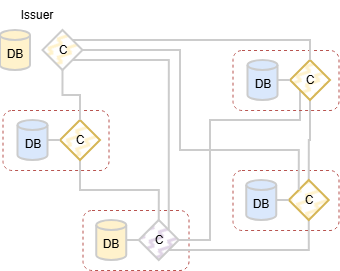

The diagram above was exported from draw.io. Its source (the exported page's mxGraphModel, read from the mxfile embedded in the PNG):
<mxGraphModel dx="1212" dy="701" grid="1" gridSize="10" guides="1" tooltips="1" connect="1" arrows="1" fold="1" page="1" pageScale="1" pageWidth="850" pageHeight="1100" math="0" shadow="0">
  <root>
    <mxCell id="0" />
    <mxCell id="1" parent="0" />
    <mxCell id="Isf_lbRBnBz18JX9-D4n-1078" parent="1" style="rounded=1;whiteSpace=wrap;html=1;fillColor=none;dashed=1;strokeColor=#b85450;" value="" vertex="1">
      <mxGeometry height="60" width="106" x="72.5" y="180" as="geometry" />
    </mxCell>
    <mxCell id="Isf_lbRBnBz18JX9-D4n-1079" parent="1" style="rounded=1;whiteSpace=wrap;html=1;fillColor=none;dashed=1;strokeColor=#b85450;" value="" vertex="1">
      <mxGeometry height="60" width="106" x="152.5" y="280" as="geometry" />
    </mxCell>
    <mxCell id="Isf_lbRBnBz18JX9-D4n-1080" parent="1" style="shape=cylinder3;whiteSpace=wrap;html=1;boundedLbl=1;backgroundOutline=1;size=4.999999999999943;fillColor=#fff2cc;strokeColor=#CCCCCC;strokeWidth=2;" value="DB" vertex="1">
      <mxGeometry height="40" width="30" x="166.25" y="290" as="geometry" />
    </mxCell>
    <mxCell id="Isf_lbRBnBz18JX9-D4n-1081" edge="1" parent="1" source="Isf_lbRBnBz18JX9-D4n-1084" style="rounded=0;orthogonalLoop=1;jettySize=auto;html=1;exitX=0.5;exitY=0;exitDx=0;exitDy=0;entryX=0.5;entryY=1;entryDx=0;entryDy=0;strokeWidth=2;strokeColor=#CCCCCC;endArrow=none;endFill=0;edgeStyle=orthogonalEdgeStyle;" target="Isf_lbRBnBz18JX9-D4n-1086">
      <mxGeometry relative="1" as="geometry" />
    </mxCell>
    <mxCell id="Isf_lbRBnBz18JX9-D4n-1082" edge="1" parent="1" source="Isf_lbRBnBz18JX9-D4n-1084" style="edgeStyle=orthogonalEdgeStyle;rounded=0;orthogonalLoop=1;jettySize=auto;html=1;exitX=1;exitY=0.5;exitDx=0;exitDy=0;entryX=0;entryY=1;entryDx=0;entryDy=0;strokeWidth=2;strokeColor=#CCCCCC;endArrow=none;endFill=0;" target="Isf_lbRBnBz18JX9-D4n-1095">
      <mxGeometry relative="1" as="geometry">
        <Array as="points">
          <mxPoint x="280" y="310" />
          <mxPoint x="280" y="190" />
          <mxPoint x="370" y="190" />
        </Array>
      </mxGeometry>
    </mxCell>
    <mxCell id="Isf_lbRBnBz18JX9-D4n-1083" edge="1" parent="1" source="Isf_lbRBnBz18JX9-D4n-1084" style="edgeStyle=orthogonalEdgeStyle;rounded=0;orthogonalLoop=1;jettySize=auto;html=1;exitX=1;exitY=1;exitDx=0;exitDy=0;entryX=0.5;entryY=1;entryDx=0;entryDy=0;strokeWidth=2;endArrow=none;endFill=0;strokeColor=#CCCCCC;" target="Isf_lbRBnBz18JX9-D4n-1093">
      <mxGeometry relative="1" as="geometry" />
    </mxCell>
    <mxCell id="Isf_lbRBnBz18JX9-D4n-1084" parent="1" style="rhombus;whiteSpace=wrap;html=1;fillColor=#e1d5e7;strokeColor=#CCCCCC;strokeWidth=2;fillStyle=zigzag-line;" value="C" vertex="1">
      <mxGeometry height="40" width="40" x="208.75" y="290" as="geometry" />
    </mxCell>
    <mxCell id="Isf_lbRBnBz18JX9-D4n-1085" parent="1" style="shape=cylinder3;whiteSpace=wrap;html=1;boundedLbl=1;backgroundOutline=1;size=4.999999999999943;fillColor=#dae8fc;strokeColor=#CCCCCC;strokeWidth=2;" value="DB" vertex="1">
      <mxGeometry height="40" width="30" x="87.5" y="190" as="geometry" />
    </mxCell>
    <mxCell id="Isf_lbRBnBz18JX9-D4n-1086" parent="1" style="rhombus;whiteSpace=wrap;html=1;fillColor=#fff2cc;strokeColor=#d6b656;strokeWidth=2;fillStyle=zigzag-line;" value="C" vertex="1">
      <mxGeometry height="40" width="40" x="130" y="190" as="geometry" />
    </mxCell>
    <mxCell id="Isf_lbRBnBz18JX9-D4n-1087" edge="1" parent="1" source="Isf_lbRBnBz18JX9-D4n-1084" style="edgeStyle=orthogonalEdgeStyle;rounded=0;orthogonalLoop=1;jettySize=auto;html=1;exitX=0;exitY=0.5;exitDx=0;exitDy=0;entryX=1;entryY=0.5;entryDx=0;entryDy=0;entryPerimeter=0;strokeWidth=2;strokeColor=#CCCCCC;endArrow=none;endFill=0;" target="Isf_lbRBnBz18JX9-D4n-1080">
      <mxGeometry relative="1" as="geometry" />
    </mxCell>
    <mxCell id="Isf_lbRBnBz18JX9-D4n-1088" edge="1" parent="1" source="Isf_lbRBnBz18JX9-D4n-1086" style="edgeStyle=orthogonalEdgeStyle;rounded=0;orthogonalLoop=1;jettySize=auto;html=1;exitX=0;exitY=0.5;exitDx=0;exitDy=0;entryX=1;entryY=0.5;entryDx=0;entryDy=0;entryPerimeter=0;strokeWidth=2;strokeColor=#CCCCCC;endArrow=none;endFill=0;" target="Isf_lbRBnBz18JX9-D4n-1085">
      <mxGeometry relative="1" as="geometry" />
    </mxCell>
    <mxCell id="Isf_lbRBnBz18JX9-D4n-1089" parent="1" style="rounded=1;whiteSpace=wrap;html=1;fillColor=none;dashed=1;strokeColor=#b85450;" value="" vertex="1">
      <mxGeometry height="60" width="106" x="302.5" y="120" as="geometry" />
    </mxCell>
    <mxCell id="Isf_lbRBnBz18JX9-D4n-1090" parent="1" style="rounded=1;whiteSpace=wrap;html=1;fillColor=none;dashed=1;strokeColor=#b85450;" value="" vertex="1">
      <mxGeometry height="60" width="106" x="302.5" y="240" as="geometry" />
    </mxCell>
    <mxCell id="Isf_lbRBnBz18JX9-D4n-1091" parent="1" style="shape=cylinder3;whiteSpace=wrap;html=1;boundedLbl=1;backgroundOutline=1;size=4.999999999999943;fillColor=#dae8fc;strokeColor=#CCCCCC;strokeWidth=2;" value="DB" vertex="1">
      <mxGeometry height="40" width="30" x="316.25" y="250" as="geometry" />
    </mxCell>
    <mxCell id="Isf_lbRBnBz18JX9-D4n-1092" edge="1" parent="1" source="Isf_lbRBnBz18JX9-D4n-1093" style="edgeStyle=orthogonalEdgeStyle;rounded=0;orthogonalLoop=1;jettySize=auto;html=1;exitX=0.5;exitY=0;exitDx=0;exitDy=0;entryX=0.5;entryY=1;entryDx=0;entryDy=0;strokeWidth=2;strokeColor=#CCCCCC;endArrow=none;endFill=0;" target="Isf_lbRBnBz18JX9-D4n-1095">
      <mxGeometry relative="1" as="geometry" />
    </mxCell>
    <mxCell id="Isf_lbRBnBz18JX9-D4n-1093" parent="1" style="rhombus;whiteSpace=wrap;html=1;fillColor=#fff2cc;strokeColor=#d6b656;strokeWidth=2;fillStyle=zigzag-line;" value="C" vertex="1">
      <mxGeometry height="40" width="40" x="358.75" y="250" as="geometry" />
    </mxCell>
    <mxCell id="Isf_lbRBnBz18JX9-D4n-1094" parent="1" style="shape=cylinder3;whiteSpace=wrap;html=1;boundedLbl=1;backgroundOutline=1;size=4.999999999999943;fillColor=#dae8fc;strokeColor=#CCCCCC;strokeWidth=2;" value="DB" vertex="1">
      <mxGeometry height="40" width="30" x="317.5" y="130" as="geometry" />
    </mxCell>
    <mxCell id="Isf_lbRBnBz18JX9-D4n-1095" parent="1" style="rhombus;whiteSpace=wrap;html=1;fillColor=#fff2cc;strokeColor=#d6b656;strokeWidth=2;fillStyle=zigzag-line;" value="C" vertex="1">
      <mxGeometry height="40" width="40" x="360" y="130" as="geometry" />
    </mxCell>
    <mxCell id="Isf_lbRBnBz18JX9-D4n-1096" edge="1" parent="1" source="Isf_lbRBnBz18JX9-D4n-1093" style="edgeStyle=orthogonalEdgeStyle;rounded=0;orthogonalLoop=1;jettySize=auto;html=1;exitX=0;exitY=0.5;exitDx=0;exitDy=0;entryX=1;entryY=0.5;entryDx=0;entryDy=0;entryPerimeter=0;strokeWidth=2;strokeColor=#CCCCCC;endArrow=none;endFill=0;" target="Isf_lbRBnBz18JX9-D4n-1091">
      <mxGeometry relative="1" as="geometry" />
    </mxCell>
    <mxCell id="Isf_lbRBnBz18JX9-D4n-1097" edge="1" parent="1" source="Isf_lbRBnBz18JX9-D4n-1095" style="edgeStyle=orthogonalEdgeStyle;rounded=0;orthogonalLoop=1;jettySize=auto;html=1;exitX=0;exitY=0.5;exitDx=0;exitDy=0;entryX=1;entryY=0.5;entryDx=0;entryDy=0;entryPerimeter=0;strokeWidth=2;strokeColor=#CCCCCC;endArrow=none;endFill=0;" target="Isf_lbRBnBz18JX9-D4n-1094">
      <mxGeometry relative="1" as="geometry" />
    </mxCell>
    <mxCell id="Isf_lbRBnBz18JX9-D4n-1098" parent="1" style="shape=cylinder3;whiteSpace=wrap;html=1;boundedLbl=1;backgroundOutline=1;size=4.999999999999943;fillColor=#fff2cc;strokeColor=#CCCCCC;strokeWidth=2;" value="DB" vertex="1">
      <mxGeometry height="40" width="30" x="70" y="100" as="geometry" />
    </mxCell>
    <mxCell id="Isf_lbRBnBz18JX9-D4n-1099" edge="1" parent="1" source="Isf_lbRBnBz18JX9-D4n-1103" style="edgeStyle=orthogonalEdgeStyle;rounded=0;orthogonalLoop=1;jettySize=auto;html=1;exitX=0.5;exitY=1;exitDx=0;exitDy=0;entryX=0.5;entryY=0;entryDx=0;entryDy=0;strokeWidth=2;strokeColor=#CCCCCC;endArrow=none;endFill=0;" target="Isf_lbRBnBz18JX9-D4n-1086">
      <mxGeometry relative="1" as="geometry" />
    </mxCell>
    <mxCell id="Isf_lbRBnBz18JX9-D4n-1100" edge="1" parent="1" source="Isf_lbRBnBz18JX9-D4n-1103" style="edgeStyle=orthogonalEdgeStyle;rounded=0;orthogonalLoop=1;jettySize=auto;html=1;exitX=1;exitY=1;exitDx=0;exitDy=0;entryX=1;entryY=0;entryDx=0;entryDy=0;strokeWidth=2;strokeColor=#CCCCCC;endArrow=none;endFill=0;" target="Isf_lbRBnBz18JX9-D4n-1084">
      <mxGeometry relative="1" as="geometry" />
    </mxCell>
    <mxCell id="Isf_lbRBnBz18JX9-D4n-1101" edge="1" parent="1" source="Isf_lbRBnBz18JX9-D4n-1103" style="edgeStyle=orthogonalEdgeStyle;rounded=0;orthogonalLoop=1;jettySize=auto;html=1;exitX=1;exitY=0.5;exitDx=0;exitDy=0;entryX=0;entryY=0;entryDx=0;entryDy=0;strokeWidth=2;strokeColor=#CCCCCC;endArrow=none;endFill=0;" target="Isf_lbRBnBz18JX9-D4n-1093">
      <mxGeometry relative="1" as="geometry">
        <Array as="points">
          <mxPoint x="250" y="120" />
          <mxPoint x="250" y="220" />
          <mxPoint x="369" y="220" />
        </Array>
      </mxGeometry>
    </mxCell>
    <mxCell id="Isf_lbRBnBz18JX9-D4n-1102" edge="1" parent="1" source="Isf_lbRBnBz18JX9-D4n-1103" style="edgeStyle=orthogonalEdgeStyle;rounded=0;orthogonalLoop=1;jettySize=auto;html=1;exitX=1;exitY=0;exitDx=0;exitDy=0;entryX=0.5;entryY=0;entryDx=0;entryDy=0;strokeWidth=2;strokeColor=#CCCCCC;endArrow=none;endFill=0;" target="Isf_lbRBnBz18JX9-D4n-1095">
      <mxGeometry relative="1" as="geometry" />
    </mxCell>
    <mxCell id="Isf_lbRBnBz18JX9-D4n-1103" parent="1" style="rhombus;whiteSpace=wrap;html=1;fillColor=#fff2cc;strokeColor=#CCCCCC;strokeWidth=2;fillStyle=zigzag-line;" value="C" vertex="1">
      <mxGeometry height="40" width="40" x="112.5" y="100" as="geometry" />
    </mxCell>
    <mxCell id="Isf_lbRBnBz18JX9-D4n-1104" parent="1" style="text;html=1;whiteSpace=wrap;strokeColor=none;fillColor=none;align=center;verticalAlign=middle;rounded=0;" value="Issuer" vertex="1">
      <mxGeometry height="30" width="60" x="77" y="70" as="geometry" />
    </mxCell>
  </root>
</mxGraphModel>